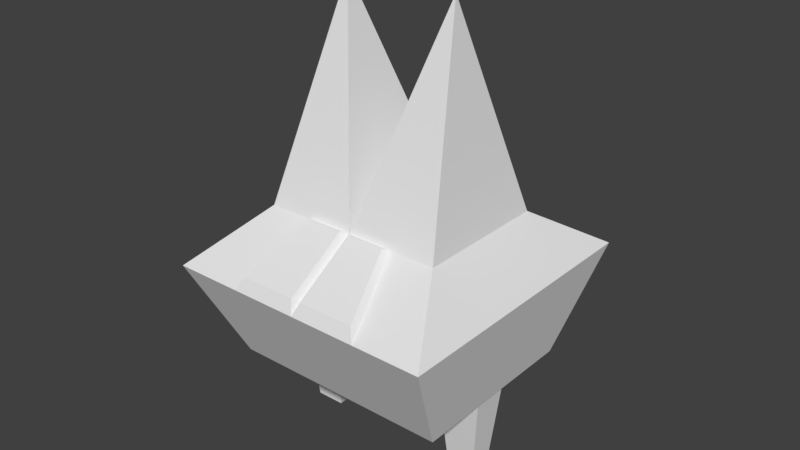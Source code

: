 # Source: enemy3.blend  (saved by Blender 2.78.0; exported with 4.5.12 LTS)
import bpy
from mathutils import Matrix  # noqa: F401  (used for matrix-valued properties, if any)

bpy.ops.wm.read_factory_settings(use_empty=True)
scene = bpy.context.scene
scene.name = 'Scene'

# ---- collections
col_collection_1 = bpy.data.collections.new('Collection 1'); scene.collection.children.link(col_collection_1)

# ---- materials (node trees are filled in below, after node groups)
mat_material = bpy.data.materials.new('Material')
mat_material.alpha_threshold = 0.0
mat_material.use_transparent_shadow = False
mat_material.roughness = 0.5
mat_material.line_color = (0.0, 0.0, 0.0, 1.0)

# ---- material node trees

# ---- world
world_world = bpy.data.worlds.new('World'); scene.world = world_world
world_world.color = (0.05088, 0.05088, 0.05088)
world_world.use_sun_shadow = False
world_world.sun_shadow_jitter_overblur = 0.0
world_world.cycles.sampling_method = 'MANUAL'

# ---- meshes
me_cube = bpy.data.meshes.new('Cube')
me_cube.from_pydata([(0.02945, 0.0219, -0.0295), (0.02945, -0.0219, -0.0295), (0.0185, -1.378e-08, 0.037), (0.04393, 0.04581, -0.04469), (0.04393, -0.04581, -0.04469), (0.03597, 0.02923, -0.07867), (0.03597, -0.02923, -0.07867), (0.01799, 0.007422, -0.07867), (0.01799, 0.02923, -0.07867), (0.01799, -0.02923, -0.07867), (0.03597, -0.007233, -0.07867), (0.01799, -0.007233, -0.07867), (0.03597, 0.007422, -0.07867), (0.01951, 0.006183, -0.07867), (0.03445, -0.005994, -0.07867), (0.01951, -0.005994, -0.07867), (0.03445, 0.006183, -0.07867), (0.0223, 0.003912, -0.1072), (0.03167, -0.003723, -0.1072), (0.0223, -0.003723, -0.1072), (0.03167, 0.003912, -0.1072), (0.01473, -0.0219, -0.0295), (0.02196, -0.04581, -0.04469), (0.001608, -0.024, -0.02812), (0.001608, -0.04372, -0.04065), (0.01375, -0.024, -0.02812), (0.01972, -0.04372, -0.04065), (-0.02945, 0.0219, -0.0295), (-0.02945, -0.0219, -0.0295), (-0.0185, -1.378e-08, 0.037), (0.0, 0.0219, -0.0295), (0.0, -0.0219, -0.0295), (-0.04393, 0.04581, -0.04469), (-0.04393, -0.04581, -0.04469), (0.0, 0.04581, -0.04469), (0.0, -0.04581, -0.04469), (-0.03597, 0.02923, -0.07867), (-0.03597, -0.02923, -0.07867), (0.0, 0.02923, -0.07867), (0.0, -0.02923, -0.07867), (-0.01799, 0.007422, -0.07867), (-0.01799, 0.02923, -0.07867), (-0.01799, -0.02923, -0.07867), (-0.03597, -0.007233, -0.07867), (-0.01799, -0.007233, -0.07867), (-0.03597, 0.007422, -0.07867), (-0.01951, 0.006183, -0.07867), (-0.03445, -0.005994, -0.07867), (-0.01951, -0.005994, -0.07867), (-0.03445, 0.006183, -0.07867), (-0.0223, 0.003912, -0.1072), (-0.03167, -0.003723, -0.1072), (-0.0223, -0.003723, -0.1072), (-0.03167, 0.003912, -0.1072), (-0.01473, -0.0219, -0.0295), (-0.02196, -0.04581, -0.04469), (-0.001608, -0.024, -0.02812), (-0.001608, -0.04372, -0.04065), (-0.01375, -0.024, -0.02812), (-0.01972, -0.04372, -0.04065)], [], [(0, 2, 1), (2, 0, 30), (1, 2, 31, 21), (0, 1, 4, 3), (30, 0, 3, 34), (2, 30, 31), (7, 11, 9, 39, 38, 8), (34, 3, 5, 8, 38), (4, 6, 10, 12, 5, 3), (10, 6, 9, 11), (5, 12, 7, 8), (7, 12, 16, 13), (4, 22, 35, 39, 9, 6), (31, 35, 24, 23), (16, 14, 18, 20), (10, 11, 15, 14), (12, 10, 14, 16), (11, 7, 13, 15), (20, 18, 19, 17), (14, 15, 19, 18), (15, 13, 17, 19), (13, 16, 20, 17), (1, 21, 22, 4), (25, 23, 24, 26), (35, 22, 26, 24), (21, 31, 23, 25), (22, 21, 25, 26), (27, 28, 29), (29, 30, 27), (28, 54, 31, 29), (27, 32, 33, 28), (30, 34, 32, 27), (29, 31, 30), (40, 41, 38, 39, 42, 44), (34, 38, 41, 36, 32), (33, 32, 36, 45, 43, 37), (43, 44, 42, 37), (36, 41, 40, 45), (40, 46, 49, 45), (33, 37, 42, 39, 35, 55), (31, 56, 57, 35), (49, 53, 51, 47), (43, 47, 48, 44), (45, 49, 47, 43), (44, 48, 46, 40), (53, 50, 52, 51), (47, 51, 52, 48), (48, 52, 50, 46), (46, 50, 53, 49), (28, 33, 55, 54), (58, 59, 57, 56), (35, 57, 59, 55), (54, 58, 56, 31), (55, 59, 58, 54)])
_uv = me_cube.uv_layers.new(name='UVMap')
_uv.uv.foreach_set('vector', [0.4136, 0.357, 0.354, 0.269, 0.4235, 0.1803, 0.354, 0.269, 0.4136, 0.357, 0.2815, 0.3604, 0.4235, 0.1803, 0.354, 0.269, 0.2815, 0.1643, 0.3497, 0.1708, 0.4136, 0.357, 0.4235, 0.1803, 0.5214, 0.06542, 0.4914, 0.4722, 0.2815, 0.3604, 0.4136, 0.357, 0.4914, 0.4722, 0.2815, 0.489, 0.354, 0.269, 0.2815, 0.3604, 0.2815, 0.1643, 0.885, 0.2678, 0.8153, 0.2678, 0.7109, 0.2677, 0.7109, 0.1823, 0.9886, 0.1823, 0.9886, 0.2678, 0.5078, 0.768, 0.44, 0.9652, 0.3406, 0.8665, 0.3444, 0.8189, 0.3504, 0.7668, 0.1044, 0.9566, 0.1913, 0.8559, 0.2371, 0.8578, 0.2804, 0.8614, 0.3406, 0.8665, 0.44, 0.9652, 0.8153, 0.3532, 0.7109, 0.3532, 0.7109, 0.2677, 0.8153, 0.2678, 0.9886, 0.3532, 0.885, 0.3532, 0.885, 0.2678, 0.9886, 0.2678, 0.885, 0.2678, 0.885, 0.3532, 0.8791, 0.346, 0.8791, 0.275, 0.1044, 0.9566, 0.05395, 0.8595, 0.04036, 0.7581, 0.1846, 0.7607, 0.1847, 0.812, 0.1913, 0.8559, 0.9659, 0.6636, 0.7911, 0.6744, 0.8199, 0.656, 0.9508, 0.6474, 0.5416, 0.63, 0.7018, 0.6247, 0.6216, 0.7261, 0.6205, 0.7273, 0.8153, 0.3532, 0.8153, 0.2678, 0.8212, 0.275, 0.8212, 0.346, 0.885, 0.3532, 0.8153, 0.3532, 0.8212, 0.346, 0.8791, 0.346, 0.8153, 0.2678, 0.885, 0.2678, 0.8791, 0.275, 0.8212, 0.275, 0.6205, 0.7273, 0.6216, 0.7261, 0.6227, 0.7273, 0.6217, 0.7285, 0.7018, 0.6247, 0.7018, 0.8248, 0.6227, 0.7273, 0.6216, 0.7261, 0.7018, 0.8248, 0.5414, 0.83, 0.6217, 0.7285, 0.6227, 0.7273, 0.5414, 0.83, 0.5416, 0.63, 0.6205, 0.7273, 0.6217, 0.7285, 0.4235, 0.1803, 0.3497, 0.1708, 0.4185, 0.03893, 0.5214, 0.06542, 0.946, 0.5814, 0.9508, 0.6474, 0.8199, 0.656, 0.8154, 0.5497, 0.7911, 0.6744, 0.7882, 0.5278, 0.8154, 0.5497, 0.8199, 0.656, 0.9617, 0.5684, 0.9659, 0.6636, 0.9508, 0.6474, 0.946, 0.5814, 0.7882, 0.5278, 0.9617, 0.5684, 0.946, 0.5814, 0.8154, 0.5497, 0.1494, 0.357, 0.1394, 0.1803, 0.2089, 0.269, 0.2089, 0.269, 0.2815, 0.3604, 0.1494, 0.357, 0.1394, 0.1803, 0.2132, 0.1708, 0.2815, 0.1643, 0.2089, 0.269, 0.1494, 0.357, 0.07158, 0.4722, 0.0415, 0.06542, 0.1394, 0.1803, 0.2815, 0.3604, 0.2815, 0.489, 0.07158, 0.4722, 0.1494, 0.357, 0.2089, 0.269, 0.2815, 0.1643, 0.2815, 0.3604, 0.885, 0.09682, 0.9886, 0.09682, 0.9886, 0.1823, 0.7109, 0.1823, 0.7109, 0.09682, 0.8153, 0.09682, 0.5078, 0.768, 0.3504, 0.7668, 0.3462, 0.7117, 0.3441, 0.6581, 0.4492, 0.5627, 0.1114, 0.5627, 0.4492, 0.5627, 0.3441, 0.6581, 0.2826, 0.6615, 0.2408, 0.6645, 0.1964, 0.6662, 0.8153, 0.01136, 0.8153, 0.09682, 0.7109, 0.09682, 0.7109, 0.01136, 0.9886, 0.01136, 0.9886, 0.09682, 0.885, 0.09682, 0.885, 0.01136, 0.885, 0.09682, 0.8791, 0.0896, 0.8791, 0.01859, 0.885, 0.01136, 0.1114, 0.5627, 0.1964, 0.6662, 0.1871, 0.7106, 0.1846, 0.7607, 0.04036, 0.7581, 0.05821, 0.6578, 0.9672, 0.7145, 0.9522, 0.7308, 0.8213, 0.7224, 0.7924, 0.7041, 0.6957, 0.3378, 0.6047, 0.4505, 0.6151, 0.4441, 0.517, 0.322, 0.8153, 0.01136, 0.8212, 0.01859, 0.8212, 0.0896, 0.8153, 0.09682, 0.885, 0.01136, 0.8791, 0.01859, 0.8212, 0.01859, 0.8153, 0.01136, 0.8153, 0.09682, 0.8212, 0.0896, 0.8791, 0.0896, 0.885, 0.09682, 0.6047, 0.4505, 0.5977, 0.4376, 0.608, 0.4312, 0.6151, 0.4441, 0.517, 0.322, 0.6151, 0.4441, 0.608, 0.4312, 0.517, 0.5439, 0.517, 0.5439, 0.608, 0.4312, 0.5977, 0.4376, 0.6957, 0.5596, 0.6957, 0.5596, 0.5977, 0.4376, 0.6047, 0.4505, 0.6957, 0.3378, 0.1394, 0.1803, 0.0415, 0.06542, 0.1445, 0.03893, 0.2132, 0.1708, 0.9475, 0.7968, 0.8169, 0.8288, 0.8213, 0.7224, 0.9522, 0.7308, 0.7924, 0.7041, 0.8213, 0.7224, 0.8169, 0.8288, 0.7898, 0.8506, 0.9632, 0.8097, 0.9475, 0.7968, 0.9522, 0.7308, 0.9672, 0.7145, 0.7898, 0.8506, 0.8169, 0.8288, 0.9475, 0.7968, 0.9632, 0.8097])
me_cube.materials.append(mat_material)
me_cube.use_remesh_preserve_volume = False
me_cube.use_remesh_preserve_attributes = False
me_cube.use_mirror_vertex_groups = False
me_cube.update()

# ---- objects
ob_cube = bpy.data.objects.new('Cube', me_cube)

# ---- transforms, parenting, visibility, modifiers, constraints
ob_cube.location = (0.0, 0.0, 0.0)
ob_cube.lock_rotations_4d = False
ob_cube.empty_display_type = 'ARROWS'
ob_cube.lineart.crease_threshold = 0.0

# ---- collection membership
col_collection_1.objects.link(ob_cube)

# ---- scene / render settings (as saved in the file)
scene.frame_start = 1; scene.frame_end = 250; scene.frame_set(1)
scene.render.engine = 'BLENDER_EEVEE_NEXT'
scene.render.resolution_percentage = 50
scene.render.dither_intensity = 0.0
scene.cycles.use_denoising = False
scene.cycles.samples = 128
scene.cycles.sampling_pattern = 'TABULATED_SOBOL'
scene.cycles.light_sampling_threshold = 0.0
scene.cycles.use_adaptive_sampling = False
scene.cycles.use_light_tree = False
scene.cycles.blur_glossy = 0.0
scene.cycles.sample_clamp_indirect = 0.0
scene.view_settings.view_transform = 'Standard'
bpy.context.view_layer.update()

# ---- added for rendering (the .blend has no active camera and no usable light): camera, sun
cam_auto = bpy.data.cameras.new('AutoCamera')
cam_auto.lens = 50.0
cam_auto.sensor_width = 36.0
cam_auto.clip_end = 1000.0
ob_auto_camera = bpy.data.objects.new('AutoCamera', cam_auto)
scene.collection.objects.link(ob_auto_camera)
ob_auto_camera.location = (0.185045, -0.222054, 0.112922)
ob_auto_camera.rotation_euler = (1.09748, -7.21219e-08, 0.694738)
scene.camera = ob_auto_camera
light_auto_sun = bpy.data.lights.new('AutoSun', 'SUN')
light_auto_sun.energy = 3.0
light_auto_sun.angle = 0.0523599
ob_auto_sun = bpy.data.objects.new('AutoSun', light_auto_sun)
scene.collection.objects.link(ob_auto_sun)
ob_auto_sun.rotation_euler = (0.872665, 0.174533, 0.523599)
bpy.context.view_layer.update()
